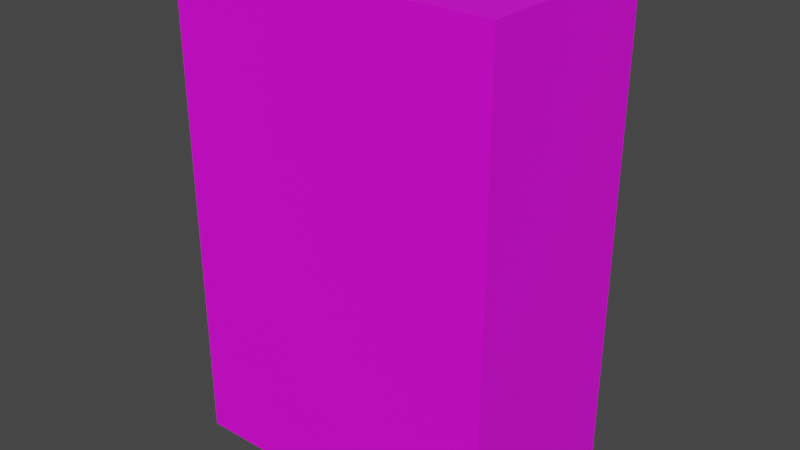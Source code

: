 # Source: StoreRefridgerator01.blend  (saved by Blender 3.6.11; exported with 4.5.12 LTS)
import bpy
from mathutils import Matrix  # noqa: F401  (used for matrix-valued properties, if any)

bpy.ops.wm.read_factory_settings(use_empty=True)
scene = bpy.context.scene
scene.name = 'Scene'

# ---- collections
col_collection = bpy.data.collections.new('Collection'); scene.collection.children.link(col_collection)

# ---- images (referenced by path relative to the original .blend; pixels are not part of the script)
import os
ASSET_DIR = os.environ.get("B2B_ASSET_DIR", "")  # directory of the original .blend (textures are referenced by path, not embedded)
HERE = os.path.dirname(os.path.abspath(__file__))  # packed textures are extracted next to this script under _unpacked/

def load_image(name, relpath, width, height, colorspace="sRGB"):
    """Load a texture the original file referenced (path relative to the .blend, or extracted next to this script)."""
    p = next((c for c in (os.path.join(HERE, relpath), os.path.join(ASSET_DIR, relpath)) if relpath and os.path.exists(c)), "")
    if p:
        img = bpy.data.images.load(p, check_existing=True)
        img.name = name
    else:  # same state as the original file: an image datablock whose file is absent (Cycles renders it pink)
        img = bpy.data.images.new(name, width, height)
        img.source = "FILE"
        img.filepath = "//" + (relpath or name)
    img.colorspace_settings.name = colorspace
    return img
img_storerefrigerator01_a_png = load_image('StoreRefrigerator01_a.png', 'StoreRefrigerator01_a.png', 1024, 1024, 'sRGB')

# ---- materials (node trees are filled in below, after node groups)
mat_material = bpy.data.materials.new('Material')
mat_material.alpha_threshold = 0.0
mat_material.use_transparent_shadow = False
mat_material.roughness = 0.5
mat_material.line_color = (0.0, 0.0, 0.0, 1.0)

# ---- material node trees
mat_material.use_nodes = True; mat_material.node_tree.nodes.clear()
_N = mat_material.node_tree.nodes; _L = mat_material.node_tree.links
n0 = _N.new('ShaderNodeOutputMaterial'); n0.name = 'Material Output'; n0.location = (300, 300)
n1 = _N.new('ShaderNodeBsdfPrincipled'); n1.name = 'Principled BSDF'; n1.location = (10, 300)
n1.distribution = 'GGX'
n1.subsurface_method = 'RANDOM_WALK_SKIN'
n1.inputs[3].default_value = 1.45
n1.inputs[27].default_value = (0.0, 0.0, 0.0, 1.0)
n1.inputs[28].default_value = 1.0
n2 = _N.new('ShaderNodeTexImage'); n2.name = 'Image Texture'; n2.location = (-280, 280)
n2.image = img_storerefrigerator01_a_png
n2.interpolation = 'Closest'
_L.new(n1.outputs[0], n0.inputs[0])
_L.new(n2.outputs[0], n1.inputs[0])
n0.is_active_output = True

# ---- world
world_world = bpy.data.worlds.new('World'); scene.world = world_world
world_world.use_nodes = True; world_world.node_tree.nodes.clear()
_N = world_world.node_tree.nodes; _L = world_world.node_tree.links
n0 = _N.new('ShaderNodeOutputWorld'); n0.name = 'World Output'; n0.location = (300, 300)
n1 = _N.new('ShaderNodeBackground'); n1.name = 'Background'; n1.location = (10, 300)
n1.inputs[0].default_value = (0.05088, 0.05088, 0.05088, 1.0)
_L.new(n1.outputs[0], n0.inputs[0])
n0.is_active_output = True
world_world.color = (0.05088, 0.05088, 0.05088)
world_world.use_sun_shadow = False
world_world.sun_shadow_jitter_overblur = 0.0

# ---- meshes
me_cube = bpy.data.meshes.new('Cube')
me_cube.from_pydata([(1.005, 0.6, 3.0), (1.005, 0.6, 0.0), (1.005, -0.6, 3.0), (1.005, -0.6, 0.0), (-1.005, 0.6, 3.0), (-1.005, 0.6, 0.0), (-1.005, -0.6, 3.0), (-1.005, -0.6, 0.0), (1.005, -0.6, 3.0), (1.005, -0.6, 0.0), (1.005, 0.6, 3.0), (1.005, 0.6, 0.0), (-1.005, -0.6, 3.0), (-1.005, -0.6, 0.0), (-1.005, 0.6, 3.0), (-1.005, 0.6, 0.0)], [], [(0, 4, 6, 2), (7, 6, 4, 5), (1, 0, 2, 3), (11, 15, 14, 10), (13, 9, 8, 12)])
_uv = me_cube.uv_layers.new(name='UVMap')
_uv.uv.foreach_set('vector', [0.6016, 0.0, 1.0, 0.0, 1.0, 0.2941, 0.6016, 0.2941, 0.3984, 0.1078, 1.0, 0.1078, 1.0, 0.5, 0.3984, 0.5, 0.3984, 0.5, 1.0, 0.5, 1.0, 0.1078, 0.3984, 0.1078, 0.0, 0.2549, 0.4062, 0.2549, 0.4062, 1.01, 0.0, 1.01, 0.3984, 0.5, 0.3984, 1.0, 1.0, 1.0, 1.0, 0.5])
me_cube.materials.append(mat_material)
me_cube.use_mirror_vertex_groups = False
me_cube.update()

# ---- objects
ob_storerefrigerator01 = bpy.data.objects.new('StoreRefrigerator01', me_cube)

# ---- transforms, parenting, visibility, modifiers, constraints
ob_storerefrigerator01.location = (0.0, 0.0, 0.0)
ob_storerefrigerator01.lock_rotations_4d = False
ob_storerefrigerator01.empty_display_type = 'ARROWS'
ob_storerefrigerator01.lineart.crease_threshold = 0.0

# ---- collection membership
col_collection.objects.link(ob_storerefrigerator01)

# ---- scene / render settings (as saved in the file)
scene.frame_start = 1; scene.frame_end = 250; scene.frame_set(1)
scene.render.engine = 'BLENDER_EEVEE_NEXT'
scene.cycles.sampling_pattern = 'TABULATED_SOBOL'
scene.view_settings.view_transform = 'Filmic'
bpy.context.view_layer.update()

# ---- added for rendering (the .blend has no active camera and no usable light): camera, sun
cam_auto = bpy.data.cameras.new('AutoCamera')
cam_auto.lens = 50.0
cam_auto.sensor_width = 36.0
cam_auto.clip_end = 1000.0
ob_auto_camera = bpy.data.objects.new('AutoCamera', cam_auto)
scene.collection.objects.link(ob_auto_camera)
ob_auto_camera.location = (3.52087, -4.22505, 4.3168)
ob_auto_camera.rotation_euler = (1.09748, -7.21219e-08, 0.694738)
scene.camera = ob_auto_camera
light_auto_sun = bpy.data.lights.new('AutoSun', 'SUN')
light_auto_sun.energy = 3.0
light_auto_sun.angle = 0.0523599
ob_auto_sun = bpy.data.objects.new('AutoSun', light_auto_sun)
scene.collection.objects.link(ob_auto_sun)
ob_auto_sun.rotation_euler = (0.872665, 0.174533, 0.523599)
bpy.context.view_layer.update()
